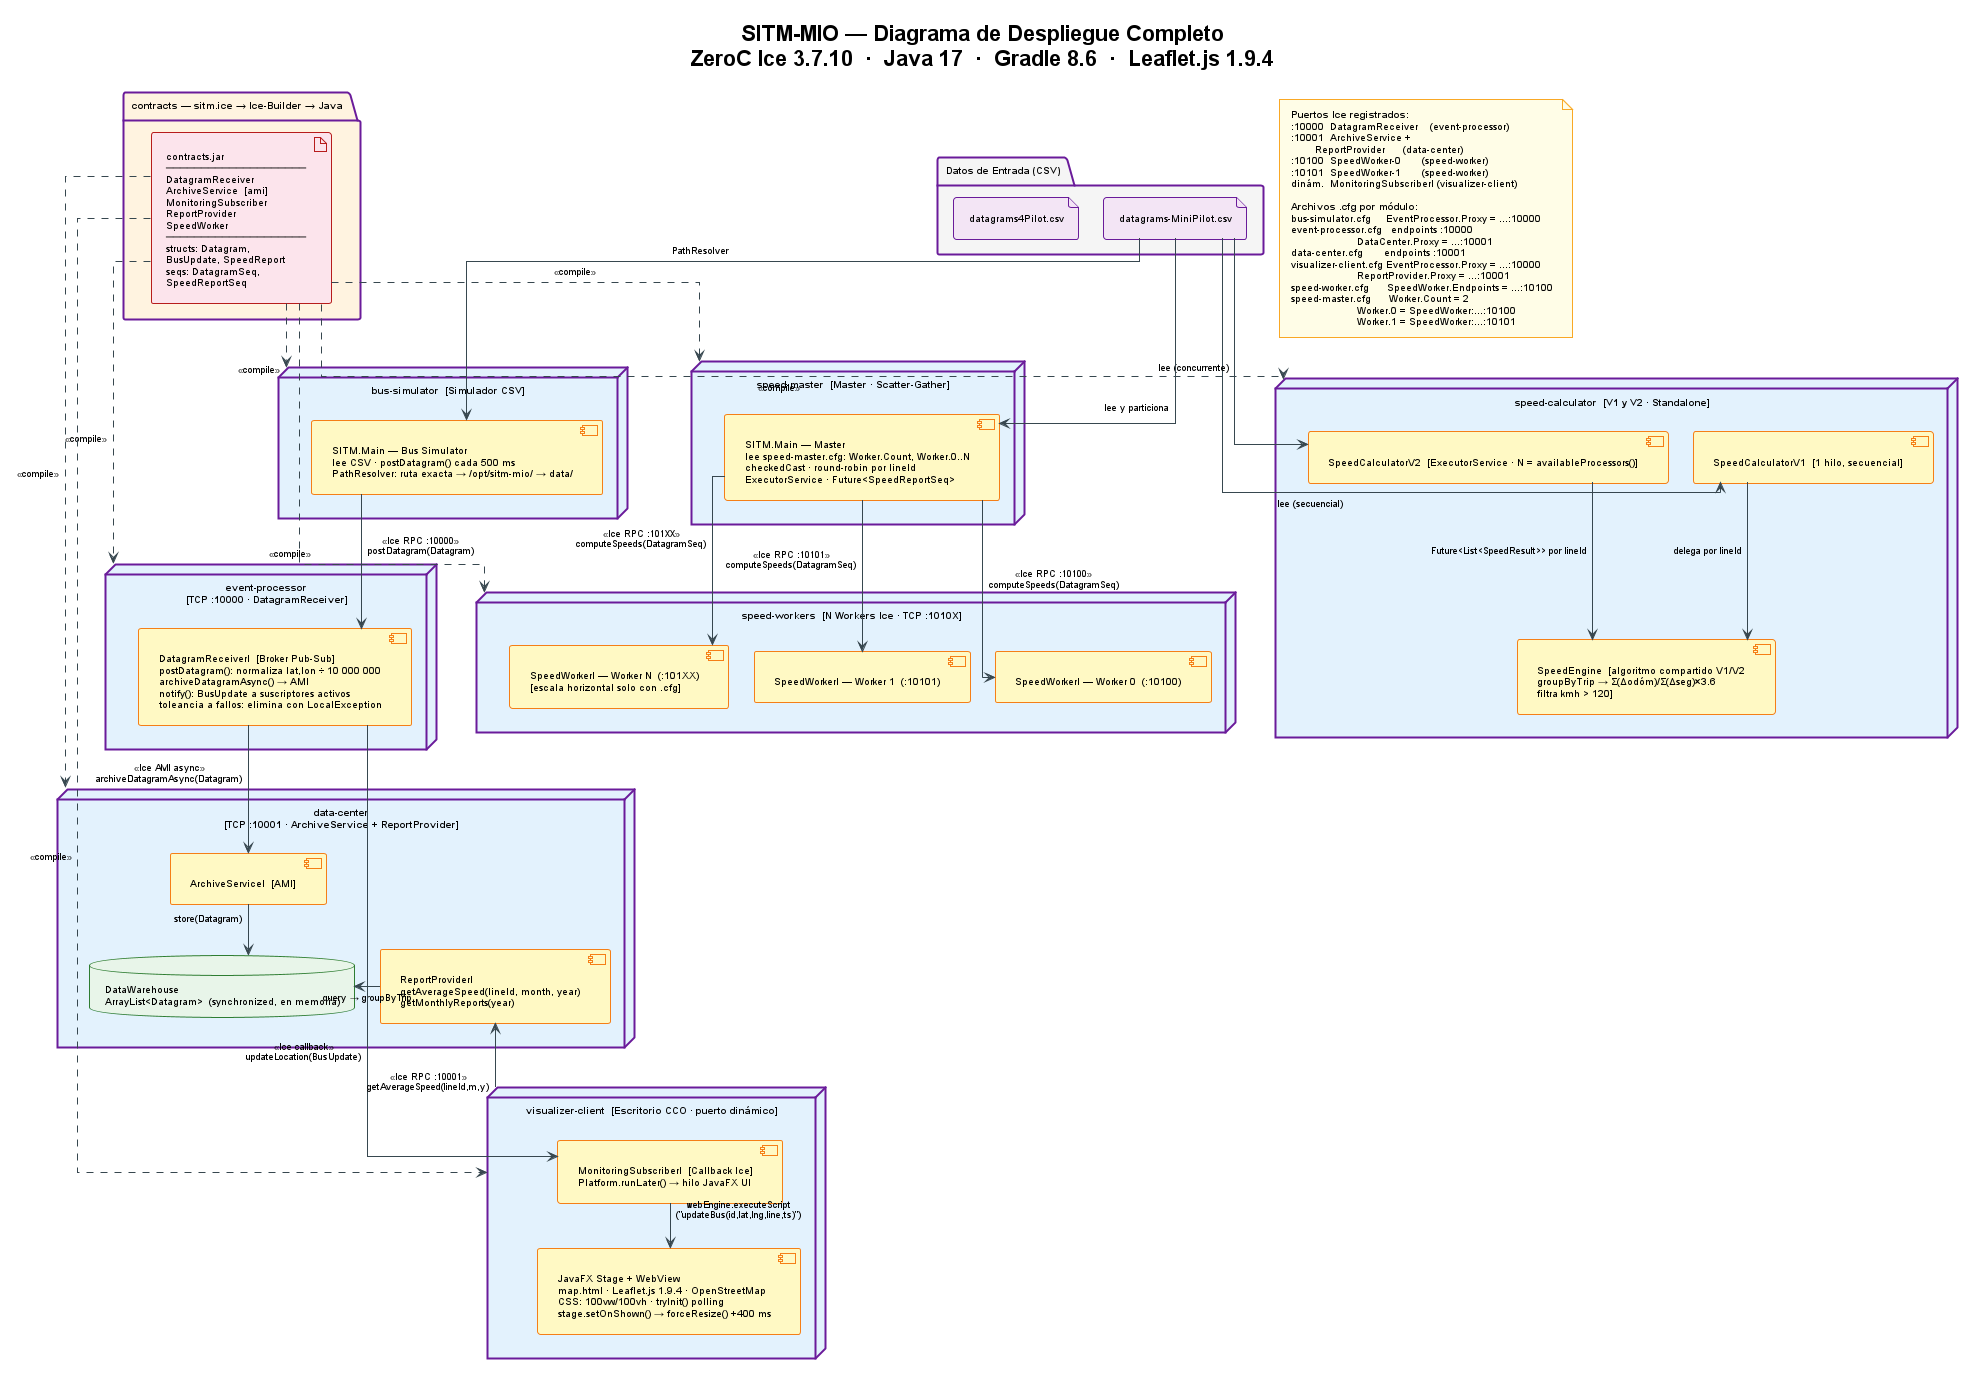

The diagram above was rendered by PlantUML. Its source (embedded in the PNG):
@startuml SITM-MIO_Architecture_Complete

' ============================================================
' CONFIG GLOBAL
' ============================================================
!theme plain
skinparam linetype ortho
skinparam backgroundColor #FFFFFF
skinparam defaultFontSize 10
skinparam defaultFontName Arial
skinparam padding 5
skinparam ranksep 45
skinparam nodesep 25

skinparam node {
  BackgroundColor #E3F2FD
  BorderColor #1565C0
  BorderThickness 2
  FontStyle bold
}
skinparam component {
  BackgroundColor #FFF9C4
  BorderColor #F57F17
}
skinparam database {
  BackgroundColor #E8F5E9
  BorderColor #2E7D32
}
skinparam artifact {
  BackgroundColor #FCE4EC
  BorderColor #B71C1C
}
skinparam package {
  BorderColor #6A1B9A
  BorderThickness 2
  FontStyle bold
}
skinparam note {
  BackgroundColor #FFFDE7
  BorderColor #F9A825
}
skinparam arrow {
  Color #37474F
  FontSize 9
}
skinparam file {
  BackgroundColor #F3E5F5
  BorderColor #6A1B9A
}

title "SITM-MIO — Diagrama de Despliegue Completo\nZeroC Ice 3.7.10  ·  Java 17  ·  Gradle 8.6  ·  Leaflet.js 1.9.4"

' ============================================================
' CAPA 0 — DATOS Y CONTRATOS (fila superior)
' ============================================================
package "Datos de Entrada (CSV)" as DATA_PKG #F5F5F5 {
  file "datagrams-MiniPilot.csv" as CSV_MINI
  file "datagrams4Pilot.csv" as CSV_FULL
}

package "contracts — sitm.ice → Ice-Builder → Java" as CONTRACTS_PKG #FFF3E0 {
  artifact "contracts.jar\n────────────────────\nDatagramReceiver\nArchiveService  [ami]\nMonitoringSubscriber\nReportProvider\nSpeedWorker\n────────────────────\nstructs: Datagram,\nBusUpdate, SpeedReport\nseqs: DatagramSeq,\nSpeedReportSeq" as CONTRACTS_JAR
}

' ============================================================
' SUBSISTEMA A — MONITOREO (columna izquierda)
' ============================================================

node "bus-simulator  [Simulador CSV]" as SIM_NODE {
  component "SITM.Main — Bus Simulator\nlee CSV · postDatagram() cada 500 ms\nPathResolver: ruta exacta → /opt/sitm-mio/ → data/" as BS_MAIN
}

node "event-processor\n[TCP :10000 · DatagramReceiver]" as EP_NODE {
  component "DatagramReceiverI  [Broker Pub-Sub]\npostDatagram(): normaliza lat,lon ÷ 10 000 000\narchiveDatagramAsync() → AMI\nnotify(): BusUpdate a suscriptores activos\ntoleancia a fallos: elimina con LocalException" as EP_SERV
}

node "data-center\n[TCP :10001 · ArchiveService + ReportProvider]" as DC_NODE {
  component "ArchiveServiceI  [AMI]" as ARCH_SERV
  component "ReportProviderI\ngetAverageSpeed(lineId, month, year)\ngetMonthlyReports(year)" as REPORT_SERV
  database "DataWarehouse\nArrayList<Datagram>  (synchronized, en memoria)" as DW
}

node "visualizer-client  [Escritorio CCO · puerto dinámico]" as VIZ_NODE {
  component "MonitoringSubscriberI  [Callback Ice]\nPlatform.runLater() → hilo JavaFX UI" as MSUB
  component "JavaFX Stage + WebView\nmap.html · Leaflet.js 1.9.4 · OpenStreetMap\nCSS: 100vw/100vh · tryInit() polling\nstage.setOnShown() → forceResize() +400 ms" as MAP_HTML
}

' ============================================================
' SUBSISTEMA B — VELOCIDADES (columna derecha)
' ============================================================

node "speed-calculator  [V1 y V2 · Standalone]" as CALC_NODE {
  component "SpeedCalculatorV1  [1 hilo, secuencial]" as V1_COMP
  component "SpeedCalculatorV2  [ExecutorService · N = availableProcessors()]" as V2_COMP
  component "SpeedEngine  [algoritmo compartido V1/V2\ngroupByTrip → Σ(Δodóm)/Σ(Δseg)×3.6\nfiltra kmh > 120]" as SE_COMP
}

node "speed-master  [Master · Scatter-Gather]" as MASTER_NODE {
  component "SITM.Main — Master\nlee speed-master.cfg: Worker.Count, Worker.0..N\ncheckedCast · round-robin por lineId\nExecutorService · Future<SpeedReportSeq>" as MASTER_COMP
}

node "speed-workers  [N Workers Ice · TCP :1010X]" as WORKERS_NODE {
  component "SpeedWorkerI — Worker 0  (:10100)" as SW0_COMP
  component "SpeedWorkerI — Worker 1  (:10101)" as SW1_COMP
  component "SpeedWorkerI — Worker N  (:101XX)\n[escala horizontal solo con .cfg]" as SWN_COMP
}

' ============================================================
' RELACIONES — SUBSISTEMA A
' ============================================================
CSV_MINI -down-> BS_MAIN       : PathResolver
BS_MAIN  -down-> EP_SERV       : <<Ice RPC :10000>>\npostDatagram(Datagram)
EP_SERV  -down-> ARCH_SERV     : <<Ice AMI async>>\narchiveDatagramAsync(Datagram)
ARCH_SERV -down-> DW            : store(Datagram)
REPORT_SERV -left-> DW          : query → groupByTrip
EP_SERV  -right-> MSUB          : <<Ice callback>>\nupdateLocation(BusUpdate)
MSUB     -down-> MAP_HTML        : webEngine.executeScript\n("updateBus(id,lat,lng,line,ts)")
VIZ_NODE -up-> REPORT_SERV      : <<Ice RPC :10001>>\ngetAverageSpeed(lineId,m,y)

' ============================================================
' RELACIONES — SUBSISTEMA B
' ============================================================
CSV_MINI   -down-> V1_COMP       : lee (secuencial)
CSV_MINI   -down-> V2_COMP       : lee (concurrente)
V1_COMP    -down-> SE_COMP       : delega por lineId
V2_COMP    -down-> SE_COMP       : Future<List<SpeedResult>> por lineId

CSV_MINI   -down-> MASTER_COMP   : lee y particiona
MASTER_COMP -down-> SW0_COMP     : <<Ice RPC :10100>>\ncomputeSpeeds(DatagramSeq)
MASTER_COMP -down-> SW1_COMP     : <<Ice RPC :10101>>\ncomputeSpeeds(DatagramSeq)
MASTER_COMP -down-> SWN_COMP     : <<Ice RPC :101XX>>\ncomputeSpeeds(DatagramSeq)

' ============================================================
' DEPENDENCIAS DE COMPILACIÓN
' ============================================================
CONTRACTS_JAR .down.> SIM_NODE      : <<compile>>
CONTRACTS_JAR .down.> EP_NODE       : <<compile>>
CONTRACTS_JAR .down.> DC_NODE       : <<compile>>
CONTRACTS_JAR .down.> VIZ_NODE      : <<compile>>
CONTRACTS_JAR .down.> MASTER_NODE   : <<compile>>
CONTRACTS_JAR .down.> WORKERS_NODE  : <<compile>>
CONTRACTS_JAR .down.> CALC_NODE     : <<compile>>

' ============================================================
' NOTA DE REFERENCIA — PUERTOS Y CONFIGURACIÓN
' ============================================================
note as PORTS_NOTE
  <b>Puertos Ice registrados:</b>
  :10000  DatagramReceiver    (event-processor)
  :10001  ArchiveService +
          ReportProvider      (data-center)
  :10100  SpeedWorker-0       (speed-worker)
  :10101  SpeedWorker-1       (speed-worker)
  dinám.  MonitoringSubscriberI (visualizer-client)

  <b>Archivos .cfg por módulo:</b>
  bus-simulator.cfg     EventProcessor.Proxy = ...:10000
  event-processor.cfg   endpoints :10000
                        DataCenter.Proxy = ...:10001
  data-center.cfg       endpoints :10001
  visualizer-client.cfg EventProcessor.Proxy = ...:10000
                        ReportProvider.Proxy = ...:10001
  speed-worker.cfg      SpeedWorker.Endpoints = ...:10100
  speed-master.cfg      Worker.Count = 2
                        Worker.0 = SpeedWorker:...:10100
                        Worker.1 = SpeedWorker:...:10101
end note

@enduml